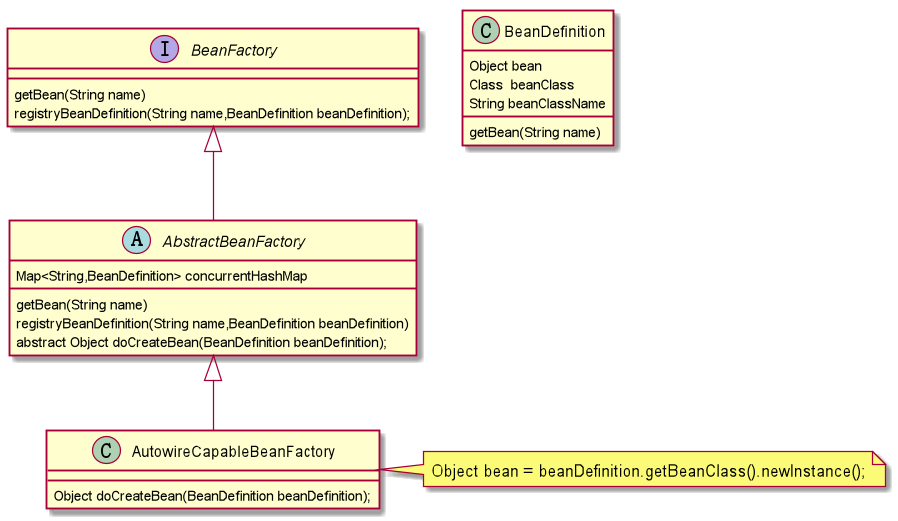

The diagram above was rendered by PlantUML. Its source (embedded in the PNG):
@startuml

class BeanDefinition {
Object bean
Class  beanClass
String beanClassName
getBean(String name)
}


interface BeanFactory {
getBean(String name)
registryBeanDefinition(String name,BeanDefinition beanDefinition);
}

abstract class AbstractBeanFactory{
Map<String,BeanDefinition> concurrentHashMap
getBean(String name)
registryBeanDefinition(String name,BeanDefinition beanDefinition)
abstract Object doCreateBean(BeanDefinition beanDefinition);

}

BeanFactory <|-- AbstractBeanFactory

class AutowireCapableBeanFactory{
Object doCreateBean(BeanDefinition beanDefinition);
}

note right
Object bean = beanDefinition.getBeanClass().newInstance();
end note

AbstractBeanFactory <|-- AutowireCapableBeanFactory


@enduml